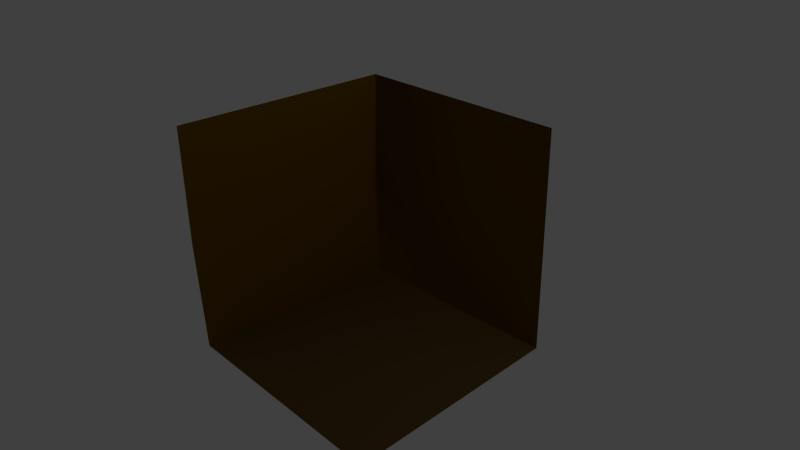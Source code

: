 # Source: TileFloorWallCorner.blend  (saved by Blender 2.67.0; exported with 4.5.12 LTS)
import bpy
from mathutils import Matrix  # noqa: F401  (used for matrix-valued properties, if any)

bpy.ops.wm.read_factory_settings(use_empty=True)
scene = bpy.context.scene
scene.name = 'Scene'

# ---- collections
col_collection_1 = bpy.data.collections.new('Collection 1'); scene.collection.children.link(col_collection_1)

# ---- materials (node trees are filled in below, after node groups)
mat_wall = bpy.data.materials.new('Wall')
mat_wall.alpha_threshold = 0.0
mat_wall.use_transparent_shadow = False
mat_wall.diffuse_color = (0.1523, 0.07211, 0.0, 1.0)
mat_wall.specular_color = (0.2529, 0.1488, 0.0)
mat_wall.roughness = 0.5
mat_wall.line_color = (0.0, 0.0, 0.0, 1.0)
mat_floor = bpy.data.materials.new('Floor')
mat_floor.alpha_threshold = 0.0
mat_floor.use_transparent_shadow = False
mat_floor.diffuse_color = (0.1149, 0.06563, 0.01721, 1.0)
mat_floor.specular_color = (0.4385, 0.118, 0.0)
mat_floor.roughness = 0.5
mat_floor.specular_intensity = 0.3662
mat_floor.line_color = (0.0, 0.0, 0.0, 1.0)

# ---- material node trees

# ---- world
world_world = bpy.data.worlds.new('World'); scene.world = world_world
world_world.color = (0.05088, 0.05088, 0.05088)
world_world.use_sun_shadow = False
world_world.sun_shadow_jitter_overblur = 0.0
world_world.cycles.sampling_method = 'MANUAL'
world_world.cycles.sample_map_resolution = 256

# ---- cameras
cam_camera = bpy.data.cameras.new('Camera')
cam_camera.clip_end = 100.0
cam_camera.lens = 35.0
cam_camera.sensor_width = 32.0
cam_camera.sensor_height = 18.0
cam_camera.ortho_scale = 7.314
cam_camera.dof.focus_distance = 0.0
cam_camera.dof.aperture_fstop = 128.0

# ---- lights
light_lamp = bpy.data.lights.new('Lamp', 'POINT')
light_lamp.transmission_factor = 0.0
light_lamp.cutoff_distance = 30.0
light_lamp.energy = 100.0
light_lamp.shadow_buffer_clip_start = 1.001
light_lamp.shadow_soft_size = 0.1
light_lamp.shadow_maximum_resolution = 0.006
light_lamp.use_absolute_resolution = True
light_lamp.cycles.use_multiple_importance_sampling = False

# ---- meshes
me_cube_001 = bpy.data.meshes.new('Cube.001')
me_cube_001.from_pydata([(1.2, -1.0, -0.9333), (1.0, -1.0, 1.0), (1.2, 0.45, 1.0), (1.0, -1.0, 0.0), (1.4, 0.4, -0.8667), (1.2, 0.45, 0.0), (7.0, 0.45, 1.0), (7.0, 0.45, -0.9333), (7.0, 0.45, 0.0)], [], [(5, 3, 0, 4), (2, 5, 8, 6), (2, 1, 3, 5), (5, 4, 7, 8)])
me_cube_001.polygons.foreach_set('use_smooth', [True] * 4)
me_cube_001.materials.append(mat_wall)
me_cube_001.use_remesh_preserve_volume = False
me_cube_001.use_remesh_preserve_attributes = False
me_cube_001.use_mirror_vertex_groups = False
me_cube_001.update()
me_cube = bpy.data.meshes.new('Cube')
me_cube.from_pydata([(1.0, 0.45, 1.2), (1.0, -1.0, 1.0), (-0.45, -1.0, 1.2), (-0.4, 0.4, 1.4)], [], [(0, 3, 2, 1)])
me_cube.polygons.foreach_set('use_smooth', [True] * 1)
me_cube.materials.append(mat_floor)
me_cube.use_remesh_preserve_volume = False
me_cube.use_remesh_preserve_attributes = False
me_cube.use_mirror_vertex_groups = False
me_cube.update()

# ---- objects
ob_cube_001 = bpy.data.objects.new('Cube.001', me_cube_001)
ob_cube = bpy.data.objects.new('Cube', me_cube)
ob_lamp = bpy.data.objects.new('Lamp', light_lamp)
ob_camera = bpy.data.objects.new('Camera', cam_camera)

# ---- transforms, parenting, visibility, modifiers, constraints
ob_cube_001.location = (-1.5, 0.0, 0.5)
ob_cube_001.scale = (0.5, 2.0, 1.5)
ob_cube_001.lineart.crease_threshold = 0.0
ob_cube.location = (0.0, 0.0, -1.5)
ob_cube.scale = (2.0, 2.0, 0.5)
ob_cube.lock_rotations_4d = False
ob_cube.empty_display_type = 'ARROWS'
ob_cube.lineart.crease_threshold = 0.0
ob_lamp.location = (4.076, 1.005, 5.904)
ob_lamp.rotation_euler = (0.6503, 0.05522, 1.866)
ob_lamp.lock_rotations_4d = False
ob_lamp.empty_display_type = 'ARROWS'
ob_lamp.color = (0.0, 0.0, 0.0, 0.0)
ob_lamp.lineart.crease_threshold = 0.0
ob_camera.location = (7.481, -6.508, 5.344)
ob_camera.rotation_euler = (1.109, 0.01082, 0.8149)
ob_camera.lock_rotations_4d = False
ob_camera.empty_display_type = 'ARROWS'
ob_camera.color = (0.0, 0.0, 0.0, 0.0)
ob_camera.display_type = 'WIRE'
ob_camera.lineart.crease_threshold = 0.0

# ---- collection membership
col_collection_1.objects.link(ob_cube_001)
col_collection_1.objects.link(ob_cube)
col_collection_1.objects.link(ob_lamp)
col_collection_1.objects.link(ob_camera)

# ---- scene / render settings (as saved in the file)
scene.camera = ob_camera
scene.frame_start = 1; scene.frame_end = 250; scene.frame_set(1)
scene.render.engine = 'BLENDER_EEVEE_NEXT'
scene.render.image_settings.color_mode = 'RGB'
scene.render.image_settings.compression = 90
scene.render.resolution_percentage = 50
scene.render.dither_intensity = 0.0
scene.cycles.use_denoising = False
scene.cycles.samples = 10
scene.cycles.sampling_pattern = 'TABULATED_SOBOL'
scene.cycles.light_sampling_threshold = 0.0
scene.cycles.use_adaptive_sampling = False
scene.cycles.use_light_tree = False
scene.cycles.blur_glossy = 0.0
scene.cycles.volume_bounces = 1
scene.cycles.pixel_filter_type = 'GAUSSIAN'
scene.cycles.sample_clamp_indirect = 0.0
scene.view_settings.view_transform = 'Standard'
bpy.context.view_layer.update()
